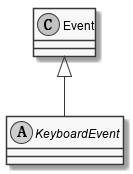

The diagram above was rendered by PlantUML. Its source (embedded in the PNG):
@startuml
skinparam monochrome true
skinparam classAttributeIconSize 0

abstract class KeyboardEvent {
}
Event <|-- KeyboardEvent
@enduml